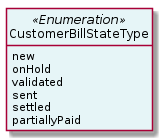

The diagram above was rendered by PlantUML. Its source (embedded in the PNG):
@startuml
hide circle
hide methods
hide stereotype
show <<Enumeration>> stereotype
skinparam class {
   BackgroundColor<<Enumeration>> #E6F5F7
   BackgroundColor<<Ref>> #FFFFE0
   BackgroundColor<<Pivot>> #FFFFFFF
   BackgroundColor<<SimpleType>> #E2F0DA
   BackgroundColor #FCF2E3
}

class CustomerBillStateType <<Enumeration>> {
    new
    onHold
    validated
    sent
    settled
    partiallyPaid
}


@enduml